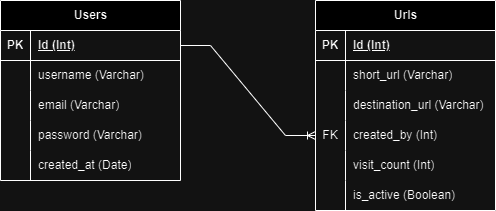

The diagram above was exported from draw.io. Its source (the exported page's mxGraphModel, read from the mxfile embedded in the PNG):
<mxGraphModel dx="819" dy="448" grid="1" gridSize="10" guides="1" tooltips="1" connect="1" arrows="1" fold="1" page="1" pageScale="1" pageWidth="850" pageHeight="1100" math="0" shadow="0">
  <root>
    <mxCell id="0" />
    <mxCell id="1" parent="0" />
    <mxCell id="JUPF2Qj6YRCOBpYGRSkf-7" value="" style="group;" vertex="1" connectable="0" parent="1">
      <mxGeometry x="110" y="330" width="495" height="210" as="geometry" />
    </mxCell>
    <mxCell id="uEmOfDiectmud037krVn-1" value="Users" style="shape=table;startSize=30;container=1;collapsible=1;childLayout=tableLayout;fixedRows=1;rowLines=0;fontStyle=1;align=center;resizeLast=1;html=1;" parent="JUPF2Qj6YRCOBpYGRSkf-7" vertex="1">
      <mxGeometry width="180" height="180" as="geometry" />
    </mxCell>
    <mxCell id="uEmOfDiectmud037krVn-2" value="" style="shape=tableRow;horizontal=0;startSize=0;swimlaneHead=0;swimlaneBody=0;fillColor=none;collapsible=0;dropTarget=0;points=[[0,0.5],[1,0.5]];portConstraint=eastwest;top=0;left=0;right=0;bottom=1;" parent="uEmOfDiectmud037krVn-1" vertex="1">
      <mxGeometry y="30" width="180" height="30" as="geometry" />
    </mxCell>
    <mxCell id="uEmOfDiectmud037krVn-3" value="PK" style="shape=partialRectangle;connectable=0;fillColor=none;top=0;left=0;bottom=0;right=0;fontStyle=1;overflow=hidden;whiteSpace=wrap;html=1;" parent="uEmOfDiectmud037krVn-2" vertex="1">
      <mxGeometry width="30" height="30" as="geometry">
        <mxRectangle width="30" height="30" as="alternateBounds" />
      </mxGeometry>
    </mxCell>
    <mxCell id="uEmOfDiectmud037krVn-4" value="Id (Int)" style="shape=partialRectangle;connectable=0;fillColor=none;top=0;left=0;bottom=0;right=0;align=left;spacingLeft=6;fontStyle=5;overflow=hidden;whiteSpace=wrap;html=1;" parent="uEmOfDiectmud037krVn-2" vertex="1">
      <mxGeometry x="30" width="150" height="30" as="geometry">
        <mxRectangle width="150" height="30" as="alternateBounds" />
      </mxGeometry>
    </mxCell>
    <mxCell id="uEmOfDiectmud037krVn-5" value="" style="shape=tableRow;horizontal=0;startSize=0;swimlaneHead=0;swimlaneBody=0;fillColor=none;collapsible=0;dropTarget=0;points=[[0,0.5],[1,0.5]];portConstraint=eastwest;top=0;left=0;right=0;bottom=0;" parent="uEmOfDiectmud037krVn-1" vertex="1">
      <mxGeometry y="60" width="180" height="30" as="geometry" />
    </mxCell>
    <mxCell id="uEmOfDiectmud037krVn-6" value="" style="shape=partialRectangle;connectable=0;fillColor=none;top=0;left=0;bottom=0;right=0;editable=1;overflow=hidden;whiteSpace=wrap;html=1;" parent="uEmOfDiectmud037krVn-5" vertex="1">
      <mxGeometry width="30" height="30" as="geometry">
        <mxRectangle width="30" height="30" as="alternateBounds" />
      </mxGeometry>
    </mxCell>
    <mxCell id="uEmOfDiectmud037krVn-7" value="username (Varchar)" style="shape=partialRectangle;connectable=0;fillColor=none;top=0;left=0;bottom=0;right=0;align=left;spacingLeft=6;overflow=hidden;whiteSpace=wrap;html=1;" parent="uEmOfDiectmud037krVn-5" vertex="1">
      <mxGeometry x="30" width="150" height="30" as="geometry">
        <mxRectangle width="150" height="30" as="alternateBounds" />
      </mxGeometry>
    </mxCell>
    <mxCell id="uEmOfDiectmud037krVn-8" value="" style="shape=tableRow;horizontal=0;startSize=0;swimlaneHead=0;swimlaneBody=0;fillColor=none;collapsible=0;dropTarget=0;points=[[0,0.5],[1,0.5]];portConstraint=eastwest;top=0;left=0;right=0;bottom=0;" parent="uEmOfDiectmud037krVn-1" vertex="1">
      <mxGeometry y="90" width="180" height="30" as="geometry" />
    </mxCell>
    <mxCell id="uEmOfDiectmud037krVn-9" value="" style="shape=partialRectangle;connectable=0;fillColor=none;top=0;left=0;bottom=0;right=0;editable=1;overflow=hidden;whiteSpace=wrap;html=1;" parent="uEmOfDiectmud037krVn-8" vertex="1">
      <mxGeometry width="30" height="30" as="geometry">
        <mxRectangle width="30" height="30" as="alternateBounds" />
      </mxGeometry>
    </mxCell>
    <mxCell id="uEmOfDiectmud037krVn-10" value="email (Varchar)" style="shape=partialRectangle;connectable=0;fillColor=none;top=0;left=0;bottom=0;right=0;align=left;spacingLeft=6;overflow=hidden;whiteSpace=wrap;html=1;" parent="uEmOfDiectmud037krVn-8" vertex="1">
      <mxGeometry x="30" width="150" height="30" as="geometry">
        <mxRectangle width="150" height="30" as="alternateBounds" />
      </mxGeometry>
    </mxCell>
    <mxCell id="JUPF2Qj6YRCOBpYGRSkf-1" value="" style="shape=tableRow;horizontal=0;startSize=0;swimlaneHead=0;swimlaneBody=0;fillColor=none;collapsible=0;dropTarget=0;points=[[0,0.5],[1,0.5]];portConstraint=eastwest;top=0;left=0;right=0;bottom=0;" vertex="1" parent="uEmOfDiectmud037krVn-1">
      <mxGeometry y="120" width="180" height="30" as="geometry" />
    </mxCell>
    <mxCell id="JUPF2Qj6YRCOBpYGRSkf-2" value="" style="shape=partialRectangle;connectable=0;fillColor=none;top=0;left=0;bottom=0;right=0;editable=1;overflow=hidden;whiteSpace=wrap;html=1;" vertex="1" parent="JUPF2Qj6YRCOBpYGRSkf-1">
      <mxGeometry width="30" height="30" as="geometry">
        <mxRectangle width="30" height="30" as="alternateBounds" />
      </mxGeometry>
    </mxCell>
    <mxCell id="JUPF2Qj6YRCOBpYGRSkf-3" value="password (Varchar)" style="shape=partialRectangle;connectable=0;fillColor=none;top=0;left=0;bottom=0;right=0;align=left;spacingLeft=6;overflow=hidden;whiteSpace=wrap;html=1;" vertex="1" parent="JUPF2Qj6YRCOBpYGRSkf-1">
      <mxGeometry x="30" width="150" height="30" as="geometry">
        <mxRectangle width="150" height="30" as="alternateBounds" />
      </mxGeometry>
    </mxCell>
    <mxCell id="uEmOfDiectmud037krVn-11" value="" style="shape=tableRow;horizontal=0;startSize=0;swimlaneHead=0;swimlaneBody=0;fillColor=none;collapsible=0;dropTarget=0;points=[[0,0.5],[1,0.5]];portConstraint=eastwest;top=0;left=0;right=0;bottom=0;" parent="uEmOfDiectmud037krVn-1" vertex="1">
      <mxGeometry y="150" width="180" height="30" as="geometry" />
    </mxCell>
    <mxCell id="uEmOfDiectmud037krVn-12" value="" style="shape=partialRectangle;connectable=0;fillColor=none;top=0;left=0;bottom=0;right=0;editable=1;overflow=hidden;whiteSpace=wrap;html=1;" parent="uEmOfDiectmud037krVn-11" vertex="1">
      <mxGeometry width="30" height="30" as="geometry">
        <mxRectangle width="30" height="30" as="alternateBounds" />
      </mxGeometry>
    </mxCell>
    <mxCell id="uEmOfDiectmud037krVn-13" value="created_at (Date)" style="shape=partialRectangle;connectable=0;fillColor=none;top=0;left=0;bottom=0;right=0;align=left;spacingLeft=6;overflow=hidden;whiteSpace=wrap;html=1;" parent="uEmOfDiectmud037krVn-11" vertex="1">
      <mxGeometry x="30" width="150" height="30" as="geometry">
        <mxRectangle width="150" height="30" as="alternateBounds" />
      </mxGeometry>
    </mxCell>
    <mxCell id="vk3DSrk8CIgAtaVPsYi8-5" value="Urls" style="shape=table;startSize=30;container=1;collapsible=1;childLayout=tableLayout;fixedRows=1;rowLines=0;fontStyle=1;align=center;resizeLast=1;html=1;" parent="JUPF2Qj6YRCOBpYGRSkf-7" vertex="1">
      <mxGeometry x="315" width="180" height="210" as="geometry" />
    </mxCell>
    <mxCell id="vk3DSrk8CIgAtaVPsYi8-6" value="" style="shape=tableRow;horizontal=0;startSize=0;swimlaneHead=0;swimlaneBody=0;fillColor=none;collapsible=0;dropTarget=0;points=[[0,0.5],[1,0.5]];portConstraint=eastwest;top=0;left=0;right=0;bottom=1;" parent="vk3DSrk8CIgAtaVPsYi8-5" vertex="1">
      <mxGeometry y="30" width="180" height="30" as="geometry" />
    </mxCell>
    <mxCell id="vk3DSrk8CIgAtaVPsYi8-7" value="PK" style="shape=partialRectangle;connectable=0;fillColor=none;top=0;left=0;bottom=0;right=0;fontStyle=1;overflow=hidden;whiteSpace=wrap;html=1;" parent="vk3DSrk8CIgAtaVPsYi8-6" vertex="1">
      <mxGeometry width="30" height="30" as="geometry">
        <mxRectangle width="30" height="30" as="alternateBounds" />
      </mxGeometry>
    </mxCell>
    <mxCell id="vk3DSrk8CIgAtaVPsYi8-8" value="Id (Int)" style="shape=partialRectangle;connectable=0;fillColor=none;top=0;left=0;bottom=0;right=0;align=left;spacingLeft=6;fontStyle=5;overflow=hidden;whiteSpace=wrap;html=1;" parent="vk3DSrk8CIgAtaVPsYi8-6" vertex="1">
      <mxGeometry x="30" width="150" height="30" as="geometry">
        <mxRectangle width="150" height="30" as="alternateBounds" />
      </mxGeometry>
    </mxCell>
    <mxCell id="vk3DSrk8CIgAtaVPsYi8-9" value="" style="shape=tableRow;horizontal=0;startSize=0;swimlaneHead=0;swimlaneBody=0;fillColor=none;collapsible=0;dropTarget=0;points=[[0,0.5],[1,0.5]];portConstraint=eastwest;top=0;left=0;right=0;bottom=0;" parent="vk3DSrk8CIgAtaVPsYi8-5" vertex="1">
      <mxGeometry y="60" width="180" height="30" as="geometry" />
    </mxCell>
    <mxCell id="vk3DSrk8CIgAtaVPsYi8-10" value="" style="shape=partialRectangle;connectable=0;fillColor=none;top=0;left=0;bottom=0;right=0;editable=1;overflow=hidden;whiteSpace=wrap;html=1;" parent="vk3DSrk8CIgAtaVPsYi8-9" vertex="1">
      <mxGeometry width="30" height="30" as="geometry">
        <mxRectangle width="30" height="30" as="alternateBounds" />
      </mxGeometry>
    </mxCell>
    <mxCell id="vk3DSrk8CIgAtaVPsYi8-11" value="short_url (Varchar)" style="shape=partialRectangle;connectable=0;fillColor=none;top=0;left=0;bottom=0;right=0;align=left;spacingLeft=6;overflow=hidden;whiteSpace=wrap;html=1;" parent="vk3DSrk8CIgAtaVPsYi8-9" vertex="1">
      <mxGeometry x="30" width="150" height="30" as="geometry">
        <mxRectangle width="150" height="30" as="alternateBounds" />
      </mxGeometry>
    </mxCell>
    <mxCell id="vk3DSrk8CIgAtaVPsYi8-12" value="" style="shape=tableRow;horizontal=0;startSize=0;swimlaneHead=0;swimlaneBody=0;fillColor=none;collapsible=0;dropTarget=0;points=[[0,0.5],[1,0.5]];portConstraint=eastwest;top=0;left=0;right=0;bottom=0;" parent="vk3DSrk8CIgAtaVPsYi8-5" vertex="1">
      <mxGeometry y="90" width="180" height="30" as="geometry" />
    </mxCell>
    <mxCell id="vk3DSrk8CIgAtaVPsYi8-13" value="" style="shape=partialRectangle;connectable=0;fillColor=none;top=0;left=0;bottom=0;right=0;editable=1;overflow=hidden;whiteSpace=wrap;html=1;" parent="vk3DSrk8CIgAtaVPsYi8-12" vertex="1">
      <mxGeometry width="30" height="30" as="geometry">
        <mxRectangle width="30" height="30" as="alternateBounds" />
      </mxGeometry>
    </mxCell>
    <mxCell id="vk3DSrk8CIgAtaVPsYi8-14" value="destination_url (Varchar)" style="shape=partialRectangle;connectable=0;fillColor=none;top=0;left=0;bottom=0;right=0;align=left;spacingLeft=6;overflow=hidden;whiteSpace=wrap;html=1;" parent="vk3DSrk8CIgAtaVPsYi8-12" vertex="1">
      <mxGeometry x="30" width="150" height="30" as="geometry">
        <mxRectangle width="150" height="30" as="alternateBounds" />
      </mxGeometry>
    </mxCell>
    <mxCell id="vk3DSrk8CIgAtaVPsYi8-15" value="" style="shape=tableRow;horizontal=0;startSize=0;swimlaneHead=0;swimlaneBody=0;fillColor=none;collapsible=0;dropTarget=0;points=[[0,0.5],[1,0.5]];portConstraint=eastwest;top=0;left=0;right=0;bottom=0;" parent="vk3DSrk8CIgAtaVPsYi8-5" vertex="1">
      <mxGeometry y="120" width="180" height="30" as="geometry" />
    </mxCell>
    <mxCell id="vk3DSrk8CIgAtaVPsYi8-16" value="FK" style="shape=partialRectangle;connectable=0;fillColor=none;top=0;left=0;bottom=0;right=0;editable=1;overflow=hidden;whiteSpace=wrap;html=1;" parent="vk3DSrk8CIgAtaVPsYi8-15" vertex="1">
      <mxGeometry width="30" height="30" as="geometry">
        <mxRectangle width="30" height="30" as="alternateBounds" />
      </mxGeometry>
    </mxCell>
    <mxCell id="vk3DSrk8CIgAtaVPsYi8-17" value="created_by (Int)" style="shape=partialRectangle;connectable=0;fillColor=none;top=0;left=0;bottom=0;right=0;align=left;spacingLeft=6;overflow=hidden;whiteSpace=wrap;html=1;" parent="vk3DSrk8CIgAtaVPsYi8-15" vertex="1">
      <mxGeometry x="30" width="150" height="30" as="geometry">
        <mxRectangle width="150" height="30" as="alternateBounds" />
      </mxGeometry>
    </mxCell>
    <mxCell id="JUPF2Qj6YRCOBpYGRSkf-4" value="" style="shape=tableRow;horizontal=0;startSize=0;swimlaneHead=0;swimlaneBody=0;fillColor=none;collapsible=0;dropTarget=0;points=[[0,0.5],[1,0.5]];portConstraint=eastwest;top=0;left=0;right=0;bottom=0;" vertex="1" parent="vk3DSrk8CIgAtaVPsYi8-5">
      <mxGeometry y="150" width="180" height="30" as="geometry" />
    </mxCell>
    <mxCell id="JUPF2Qj6YRCOBpYGRSkf-5" value="" style="shape=partialRectangle;connectable=0;fillColor=none;top=0;left=0;bottom=0;right=0;editable=1;overflow=hidden;whiteSpace=wrap;html=1;" vertex="1" parent="JUPF2Qj6YRCOBpYGRSkf-4">
      <mxGeometry width="30" height="30" as="geometry">
        <mxRectangle width="30" height="30" as="alternateBounds" />
      </mxGeometry>
    </mxCell>
    <mxCell id="JUPF2Qj6YRCOBpYGRSkf-6" value="visit_count (Int)" style="shape=partialRectangle;connectable=0;fillColor=none;top=0;left=0;bottom=0;right=0;align=left;spacingLeft=6;overflow=hidden;whiteSpace=wrap;html=1;" vertex="1" parent="JUPF2Qj6YRCOBpYGRSkf-4">
      <mxGeometry x="30" width="150" height="30" as="geometry">
        <mxRectangle width="150" height="30" as="alternateBounds" />
      </mxGeometry>
    </mxCell>
    <mxCell id="vk3DSrk8CIgAtaVPsYi8-18" value="" style="shape=tableRow;horizontal=0;startSize=0;swimlaneHead=0;swimlaneBody=0;fillColor=none;collapsible=0;dropTarget=0;points=[[0,0.5],[1,0.5]];portConstraint=eastwest;top=0;left=0;right=0;bottom=0;" parent="vk3DSrk8CIgAtaVPsYi8-5" vertex="1">
      <mxGeometry y="180" width="180" height="30" as="geometry" />
    </mxCell>
    <mxCell id="vk3DSrk8CIgAtaVPsYi8-19" value="" style="shape=partialRectangle;connectable=0;fillColor=none;top=0;left=0;bottom=0;right=0;editable=1;overflow=hidden;whiteSpace=wrap;html=1;" parent="vk3DSrk8CIgAtaVPsYi8-18" vertex="1">
      <mxGeometry width="30" height="30" as="geometry">
        <mxRectangle width="30" height="30" as="alternateBounds" />
      </mxGeometry>
    </mxCell>
    <mxCell id="vk3DSrk8CIgAtaVPsYi8-20" value="is_active (Boolean)" style="shape=partialRectangle;connectable=0;fillColor=none;top=0;left=0;bottom=0;right=0;align=left;spacingLeft=6;overflow=hidden;whiteSpace=wrap;html=1;" parent="vk3DSrk8CIgAtaVPsYi8-18" vertex="1">
      <mxGeometry x="30" width="150" height="30" as="geometry">
        <mxRectangle width="150" height="30" as="alternateBounds" />
      </mxGeometry>
    </mxCell>
    <mxCell id="vk3DSrk8CIgAtaVPsYi8-25" value="" style="edgeStyle=entityRelationEdgeStyle;fontSize=12;html=1;endArrow=ERoneToMany;rounded=0;exitX=1;exitY=0.5;exitDx=0;exitDy=0;entryX=0;entryY=0.5;entryDx=0;entryDy=0;" parent="JUPF2Qj6YRCOBpYGRSkf-7" source="uEmOfDiectmud037krVn-2" target="vk3DSrk8CIgAtaVPsYi8-15" edge="1">
      <mxGeometry width="100" height="100" relative="1" as="geometry">
        <mxPoint x="190" y="150" as="sourcePoint" />
        <mxPoint x="290" y="50" as="targetPoint" />
      </mxGeometry>
    </mxCell>
  </root>
</mxGraphModel>